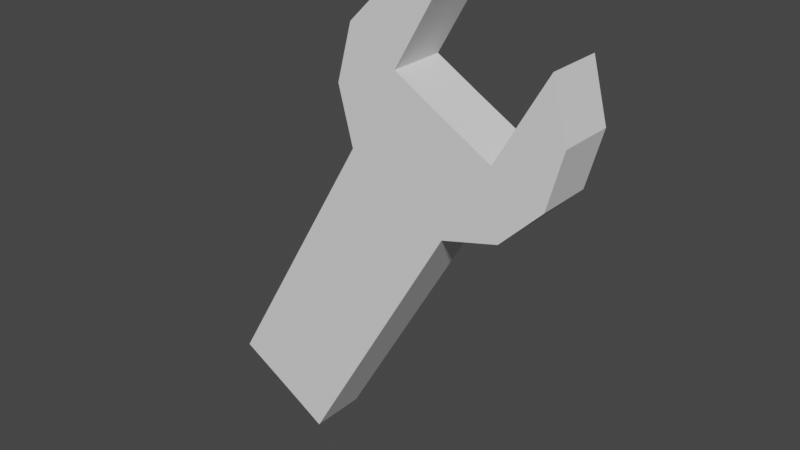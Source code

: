 # Source: wrench.blend  (saved by Blender 2.81.16; exported with 4.5.12 LTS)
import bpy
from mathutils import Matrix  # noqa: F401  (used for matrix-valued properties, if any)

bpy.ops.wm.read_factory_settings(use_empty=True)
scene = bpy.context.scene
scene.name = 'Scene'

# ---- collections
col_collection = bpy.data.collections.new('Collection'); scene.collection.children.link(col_collection)

# ---- world
world_world = bpy.data.worlds.new('World'); scene.world = world_world
world_world.use_nodes = True; world_world.node_tree.nodes.clear()
_N = world_world.node_tree.nodes; _L = world_world.node_tree.links
n0 = _N.new('ShaderNodeOutputWorld'); n0.name = 'World Output'; n0.location = (300, 300)
n1 = _N.new('ShaderNodeBackground'); n1.name = 'Background'; n1.location = (10, 300)
n1.inputs[0].default_value = (0.05088, 0.05088, 0.05088, 1.0)
_L.new(n1.outputs[0], n0.inputs[0])
n0.is_active_output = True
world_world.color = (0.05088, 0.05088, 0.05088)
world_world.use_sun_shadow = False
world_world.sun_shadow_jitter_overblur = 0.0

# ---- meshes
me_cylinder = bpy.data.meshes.new('Cylinder')
me_cylinder.from_pydata([(0.8, -0.2458, 2.396), (1.666, -0.2458, 1.896), (1.8, -0.2458, 1.396), (1.666, -0.2458, 0.8958), (1.3, -0.2458, 0.5298), (0.8, -0.2458, 0.3958), (0.3, -0.2458, 0.5298), (-0.06603, -0.2458, 0.8958), (-0.2, -0.2458, 1.396), (-0.06603, -0.2458, 1.896), (0.3, -0.2458, 2.262), (0.7497, -0.2458, 1.383), (0.3497, -0.2458, 1.617), (1.216, -0.2458, 1.117), (0.8, 0.2542, 2.396), (0.8, 0.004205, 2.396), (1.666, 0.004205, 1.896), (1.666, 0.2542, 1.896), (1.8, 0.2542, 1.396), (1.666, 0.2542, 0.8958), (1.3, 0.2542, 0.5298), (0.8, 0.2542, 0.3958), (0.3, 0.2542, 0.5298), (-0.06603, 0.2542, 0.8958), (-0.2, 0.2542, 1.396), (-0.06603, 0.2542, 1.896), (0.3, 0.2542, 2.262), (0.7497, 0.2542, 1.383), (0.3497, 0.2542, 1.617), (1.216, 0.2542, 1.117), (1.8, 0.004205, 1.396), (1.666, 0.004205, 0.8958), (1.3, 0.004205, 0.5298), (0.8, 0.004205, 0.3958), (-0.06603, 0.004205, 0.8958), (-0.2, 0.004205, 1.396), (-0.06603, 0.004205, 1.896), (0.3, 0.004205, 2.262), (0.3497, 0.004205, 1.617), (0.7497, 0.004205, 1.383), (1.216, 0.004205, 1.117), (-0.95, -0.2458, -1.708), (-0.55, -0.2458, -1.942), (-1.416, -0.2458, -1.442), (-0.55, 0.004205, -1.942), (-0.95, 0.004205, -1.708), (-1.416, 0.004205, -1.442), (-0.95, 0.2542, -1.708), (-0.55, 0.2542, -1.942), (-1.416, 0.2542, -1.442)], [], [(2, 13, 3), (16, 1, 2, 30), (30, 2, 3, 31), (31, 3, 4, 32), (32, 4, 5, 33), (22, 21, 48, 47), (33, 5, 42, 44), (34, 7, 8, 35), (35, 8, 9, 36), (36, 9, 10, 37), (37, 10, 0, 15), (1, 13, 2), (38, 12, 11, 39), (39, 11, 13, 40), (12, 10, 9), (15, 0, 12, 38), (10, 12, 0), (13, 4, 3), (9, 8, 12), (8, 7, 11, 12), (13, 11, 5, 4), (5, 11, 7, 6), (1, 16, 40, 13), (18, 19, 29), (16, 30, 18, 17), (30, 31, 19, 18), (31, 32, 20, 19), (32, 33, 21, 20), (7, 34, 46, 43), (6, 7, 43, 41), (34, 35, 24, 23), (35, 36, 25, 24), (36, 37, 26, 25), (37, 15, 14, 26), (17, 18, 29), (38, 39, 27, 28), (39, 40, 29, 27), (28, 25, 26), (15, 38, 28, 14), (26, 14, 28), (29, 19, 20), (25, 28, 24), (24, 28, 27, 23), (29, 20, 21, 27), (21, 22, 23, 27), (17, 29, 40, 16), (44, 42, 41, 45), (45, 41, 43, 46), (44, 45, 47, 48), (45, 46, 49, 47), (5, 6, 41, 42), (23, 22, 47, 49), (34, 23, 49, 46), (21, 33, 44, 48)])
_uv = me_cylinder.uv_layers.new(name='UVMap')
_uv.uv.foreach_set('vector', [0.75, 1.0, 0.8333, 1.0, 0.6667, 1.0, 0.8333, 0.75, 0.8333, 1.0, 0.75, 1.0, 0.75, 0.75, 0.75, 0.75, 0.75, 1.0, 0.6667, 1.0, 0.6667, 0.75, 0.6667, 0.75, 0.6667, 1.0, 0.5833, 1.0, 0.5833, 0.75, 0.5833, 0.75, 0.5833, 1.0, 0.5, 1.0, 0.5, 0.75, 0.4167, 1.0, 0.5, 1.0, 0.5, 1.0, 0.4167, 1.0, 0.5, 0.75, 0.5, 1.0, 0.5, 1.0, 0.5, 0.75, 0.3333, 0.75, 0.3333, 1.0, 0.25, 1.0, 0.25, 0.75, 0.25, 0.75, 0.25, 1.0, 0.1667, 1.0, 0.1667, 0.75, 0.1667, 0.75, 0.1667, 1.0, 0.08333, 1.0, 0.08333, 0.75, 0.08333, 0.75, 0.08333, 1.0, 7.451e-08, 1.0, 7.451e-08, 0.75, 0.8333, 1.0, 0.8333, 1.0, 0.75, 1.0, 1.0, 0.75, 1.0, 1.0, 0.9167, 1.0, 0.9167, 0.75, 0.9167, 0.75, 0.9167, 1.0, 0.8333, 1.0, 0.8333, 0.75, 7.451e-08, 1.0, 0.08333, 1.0, 0.1667, 1.0, 7.451e-08, 0.75, 7.451e-08, 1.0, 7.451e-08, 1.0, 7.451e-08, 0.75, 0.08333, 1.0, 7.451e-08, 1.0, 7.451e-08, 1.0, 0.8333, 1.0, 0.5833, 1.0, 0.6667, 1.0, 0.1667, 1.0, 0.25, 1.0, 7.451e-08, 1.0, 0.25, 1.0, 0.3333, 1.0, 0.9167, 1.0, 7.451e-08, 1.0, 0.8333, 1.0, 0.9167, 1.0, 0.5, 1.0, 0.5833, 1.0, 0.5, 1.0, 0.9167, 1.0, 0.3333, 1.0, 0.4167, 1.0, 0.8333, 1.0, 0.8333, 0.75, 0.8333, 0.75, 0.8333, 1.0, 0.75, 1.0, 0.6667, 1.0, 0.8333, 1.0, 0.8333, 0.75, 0.75, 0.75, 0.75, 1.0, 0.8333, 1.0, 0.75, 0.75, 0.6667, 0.75, 0.6667, 1.0, 0.75, 1.0, 0.6667, 0.75, 0.5833, 0.75, 0.5833, 1.0, 0.6667, 1.0, 0.5833, 0.75, 0.5, 0.75, 0.5, 1.0, 0.5833, 1.0, 0.3333, 1.0, 0.3333, 0.75, 0.3333, 0.75, 0.3333, 1.0, 0.4167, 1.0, 0.3333, 1.0, 0.3333, 1.0, 0.4167, 1.0, 0.3333, 0.75, 0.25, 0.75, 0.25, 1.0, 0.3333, 1.0, 0.25, 0.75, 0.1667, 0.75, 0.1667, 1.0, 0.25, 1.0, 0.1667, 0.75, 0.08333, 0.75, 0.08333, 1.0, 0.1667, 1.0, 0.08333, 0.75, 7.451e-08, 0.75, 7.451e-08, 1.0, 0.08333, 1.0, 0.8333, 1.0, 0.75, 1.0, 0.8333, 1.0, 1.0, 0.75, 0.9167, 0.75, 0.9167, 1.0, 1.0, 1.0, 0.9167, 0.75, 0.8333, 0.75, 0.8333, 1.0, 0.9167, 1.0, 7.451e-08, 1.0, 0.1667, 1.0, 0.08333, 1.0, 7.451e-08, 0.75, 7.451e-08, 0.75, 7.451e-08, 1.0, 7.451e-08, 1.0, 0.08333, 1.0, 7.451e-08, 1.0, 7.451e-08, 1.0, 0.8333, 1.0, 0.6667, 1.0, 0.5833, 1.0, 0.1667, 1.0, 7.451e-08, 1.0, 0.25, 1.0, 0.25, 1.0, 7.451e-08, 1.0, 0.9167, 1.0, 0.3333, 1.0, 0.8333, 1.0, 0.5833, 1.0, 0.5, 1.0, 0.9167, 1.0, 0.5, 1.0, 0.4167, 1.0, 0.3333, 1.0, 0.9167, 1.0, 0.8333, 1.0, 0.8333, 1.0, 0.8333, 0.75, 0.8333, 0.75, 0.5, 0.75, 0.5, 1.0, 0.4167, 1.0, 0.4167, 0.75, 0.4167, 0.75, 0.4167, 1.0, 0.3333, 1.0, 0.3333, 0.75, 0.5, 0.75, 0.4167, 0.75, 0.4167, 1.0, 0.5, 1.0, 0.4167, 0.75, 0.3333, 0.75, 0.3333, 1.0, 0.4167, 1.0, 0.5, 1.0, 0.4167, 1.0, 0.4167, 1.0, 0.5, 1.0, 0.3333, 1.0, 0.4167, 1.0, 0.4167, 1.0, 0.3333, 1.0, 0.3333, 0.75, 0.3333, 1.0, 0.3333, 1.0, 0.3333, 0.75, 0.5, 1.0, 0.5, 0.75, 0.5, 0.75, 0.5, 1.0])
me_cylinder.use_remesh_fix_poles = True
me_cylinder.use_remesh_preserve_attributes = False
me_cylinder.use_mirror_vertex_groups = False
me_cylinder.update()

# ---- objects
ob_wrench = bpy.data.objects.new('wrench', me_cylinder)

# ---- transforms, parenting, visibility, modifiers, constraints
ob_wrench.location = (0.0, 0.0, 0.0)
ob_wrench.lineart.crease_threshold = 0.0

# ---- collection membership
col_collection.objects.link(ob_wrench)

# ---- scene / render settings (as saved in the file)
scene.frame_start = 1; scene.frame_end = 250; scene.frame_set(1)
scene.render.engine = 'BLENDER_EEVEE_NEXT'
scene.cycles.use_denoising = False
scene.cycles.samples = 128
scene.cycles.sampling_pattern = 'TABULATED_SOBOL'
scene.cycles.use_adaptive_sampling = False
scene.cycles.use_light_tree = False
scene.view_settings.view_transform = 'Filmic'
bpy.context.view_layer.update()

# ---- added for rendering (the .blend has no active camera and no usable light): camera, sun
cam_auto = bpy.data.cameras.new('AutoCamera')
cam_auto.lens = 50.0
cam_auto.sensor_width = 36.0
cam_auto.clip_end = 1000.0
ob_auto_camera = bpy.data.objects.new('AutoCamera', cam_auto)
scene.collection.objects.link(ob_auto_camera)
ob_auto_camera.location = (5.20986, -6.01724, 4.24096)
ob_auto_camera.rotation_euler = (1.09748, -7.21219e-08, 0.694738)
scene.camera = ob_auto_camera
light_auto_sun = bpy.data.lights.new('AutoSun', 'SUN')
light_auto_sun.energy = 3.0
light_auto_sun.angle = 0.0523599
ob_auto_sun = bpy.data.objects.new('AutoSun', light_auto_sun)
scene.collection.objects.link(ob_auto_sun)
ob_auto_sun.rotation_euler = (0.872665, 0.174533, 0.523599)
bpy.context.view_layer.update()
